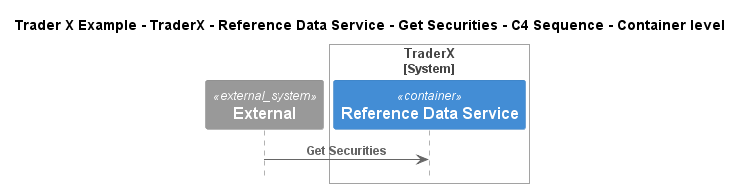

The diagram above was rendered by PlantUML. Its source (embedded in the PNG):
@startuml
!include ..\..\..\..\..\..\..\.c4s\C4_Sequence.puml

title Trader X Example - TraderX - Reference Data Service - Get Securities - C4 Sequence - Container level

System_Ext(C4InterFlow.SoftwareSystems.ExternalSystem, "External", "")

System_Boundary(TraderXExample.SoftwareSystems.TraderX, "TraderX")
    Container(TraderXExample.SoftwareSystems.TraderX.Containers.ReferenceDataService, "Reference Data Service", "", "Service which provides reference data")
Boundary_End()

Rel(C4InterFlow.SoftwareSystems.ExternalSystem, TraderXExample.SoftwareSystems.TraderX.Containers.ReferenceDataService, "Get Securities")


@enduml